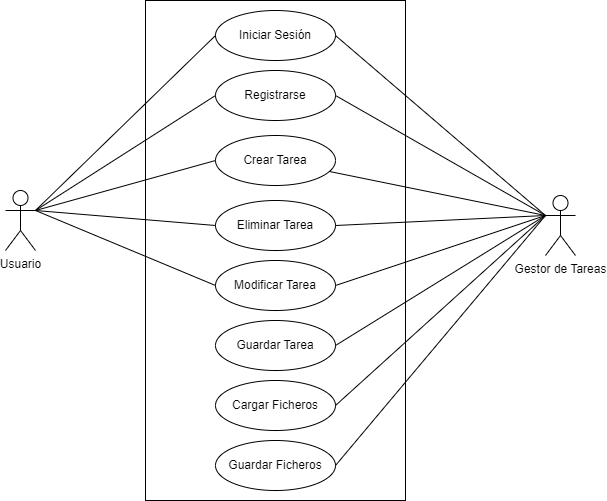

The diagram above was exported from draw.io. Its source (the exported page's mxGraphModel, read from the mxfile embedded in the PNG):
<mxGraphModel dx="1290" dy="581" grid="1" gridSize="10" guides="1" tooltips="1" connect="1" arrows="1" fold="1" page="1" pageScale="1" pageWidth="827" pageHeight="1169" math="0" shadow="0">
  <root>
    <mxCell id="0" />
    <mxCell id="1" parent="0" />
    <mxCell id="-1Z2bcP41kVErmOzAwmr-7" value="Usuario" style="shape=umlActor;verticalLabelPosition=bottom;verticalAlign=top;html=1;outlineConnect=0;" parent="1" vertex="1">
      <mxGeometry x="100" y="240" width="30" height="60" as="geometry" />
    </mxCell>
    <mxCell id="-1Z2bcP41kVErmOzAwmr-10" value="Gestor de Tareas" style="shape=umlActor;verticalLabelPosition=bottom;verticalAlign=top;html=1;outlineConnect=0;" parent="1" vertex="1">
      <mxGeometry x="640" y="245" width="30" height="60" as="geometry" />
    </mxCell>
    <mxCell id="-1Z2bcP41kVErmOzAwmr-18" value="" style="rounded=0;whiteSpace=wrap;html=1;" parent="1" vertex="1">
      <mxGeometry x="240" y="50" width="260" height="500" as="geometry" />
    </mxCell>
    <mxCell id="-1Z2bcP41kVErmOzAwmr-19" value="Iniciar Sesión" style="ellipse;whiteSpace=wrap;html=1;" parent="1" vertex="1">
      <mxGeometry x="310" y="60" width="120" height="50" as="geometry" />
    </mxCell>
    <mxCell id="-1Z2bcP41kVErmOzAwmr-21" value="Registrarse" style="ellipse;whiteSpace=wrap;html=1;" parent="1" vertex="1">
      <mxGeometry x="310" y="120" width="120" height="50" as="geometry" />
    </mxCell>
    <mxCell id="-1Z2bcP41kVErmOzAwmr-22" value="Crear Tarea" style="ellipse;whiteSpace=wrap;html=1;" parent="1" vertex="1">
      <mxGeometry x="310" y="185" width="120" height="50" as="geometry" />
    </mxCell>
    <mxCell id="-1Z2bcP41kVErmOzAwmr-23" value="Eliminar Tarea" style="ellipse;whiteSpace=wrap;html=1;" parent="1" vertex="1">
      <mxGeometry x="310" y="250" width="120" height="50" as="geometry" />
    </mxCell>
    <mxCell id="-1Z2bcP41kVErmOzAwmr-24" value="Modificar Tarea" style="ellipse;whiteSpace=wrap;html=1;" parent="1" vertex="1">
      <mxGeometry x="310" y="310" width="120" height="50" as="geometry" />
    </mxCell>
    <mxCell id="-1Z2bcP41kVErmOzAwmr-25" value="" style="endArrow=none;html=1;rounded=0;entryX=0;entryY=0.5;entryDx=0;entryDy=0;exitX=1;exitY=0.3333333333333333;exitDx=0;exitDy=0;exitPerimeter=0;" parent="1" source="-1Z2bcP41kVErmOzAwmr-7" target="-1Z2bcP41kVErmOzAwmr-19" edge="1">
      <mxGeometry width="50" height="50" relative="1" as="geometry">
        <mxPoint x="190" y="220" as="sourcePoint" />
        <mxPoint x="440" y="210" as="targetPoint" />
      </mxGeometry>
    </mxCell>
    <mxCell id="-1Z2bcP41kVErmOzAwmr-26" value="" style="endArrow=none;html=1;rounded=0;exitX=1;exitY=0.3333333333333333;exitDx=0;exitDy=0;exitPerimeter=0;entryX=0;entryY=0.5;entryDx=0;entryDy=0;" parent="1" source="-1Z2bcP41kVErmOzAwmr-7" target="-1Z2bcP41kVErmOzAwmr-21" edge="1">
      <mxGeometry width="50" height="50" relative="1" as="geometry">
        <mxPoint x="390" y="260" as="sourcePoint" />
        <mxPoint x="440" y="210" as="targetPoint" />
      </mxGeometry>
    </mxCell>
    <mxCell id="-1Z2bcP41kVErmOzAwmr-27" value="" style="endArrow=none;html=1;rounded=0;exitX=1;exitY=0.3333333333333333;exitDx=0;exitDy=0;exitPerimeter=0;entryX=0;entryY=0.5;entryDx=0;entryDy=0;" parent="1" source="-1Z2bcP41kVErmOzAwmr-7" target="-1Z2bcP41kVErmOzAwmr-22" edge="1">
      <mxGeometry width="50" height="50" relative="1" as="geometry">
        <mxPoint x="390" y="260" as="sourcePoint" />
        <mxPoint x="440" y="210" as="targetPoint" />
      </mxGeometry>
    </mxCell>
    <mxCell id="-1Z2bcP41kVErmOzAwmr-29" value="" style="endArrow=none;html=1;rounded=0;exitX=1;exitY=0.3333333333333333;exitDx=0;exitDy=0;exitPerimeter=0;entryX=0;entryY=0.5;entryDx=0;entryDy=0;" parent="1" source="-1Z2bcP41kVErmOzAwmr-7" target="-1Z2bcP41kVErmOzAwmr-23" edge="1">
      <mxGeometry width="50" height="50" relative="1" as="geometry">
        <mxPoint x="390" y="260" as="sourcePoint" />
        <mxPoint x="440" y="210" as="targetPoint" />
      </mxGeometry>
    </mxCell>
    <mxCell id="-1Z2bcP41kVErmOzAwmr-30" value="" style="endArrow=none;html=1;rounded=0;exitX=1;exitY=0.3333333333333333;exitDx=0;exitDy=0;exitPerimeter=0;entryX=0;entryY=0.5;entryDx=0;entryDy=0;" parent="1" source="-1Z2bcP41kVErmOzAwmr-7" target="-1Z2bcP41kVErmOzAwmr-24" edge="1">
      <mxGeometry width="50" height="50" relative="1" as="geometry">
        <mxPoint x="390" y="360" as="sourcePoint" />
        <mxPoint x="440" y="310" as="targetPoint" />
      </mxGeometry>
    </mxCell>
    <mxCell id="-1Z2bcP41kVErmOzAwmr-31" value="" style="endArrow=none;html=1;rounded=0;exitX=0;exitY=0.3333333333333333;exitDx=0;exitDy=0;exitPerimeter=0;" parent="1" source="-1Z2bcP41kVErmOzAwmr-10" target="-1Z2bcP41kVErmOzAwmr-22" edge="1">
      <mxGeometry width="50" height="50" relative="1" as="geometry">
        <mxPoint x="390" y="260" as="sourcePoint" />
        <mxPoint x="440" y="210" as="targetPoint" />
      </mxGeometry>
    </mxCell>
    <mxCell id="-1Z2bcP41kVErmOzAwmr-32" value="" style="endArrow=none;html=1;rounded=0;exitX=0;exitY=0.3333333333333333;exitDx=0;exitDy=0;exitPerimeter=0;entryX=1;entryY=0.5;entryDx=0;entryDy=0;" parent="1" source="-1Z2bcP41kVErmOzAwmr-10" target="-1Z2bcP41kVErmOzAwmr-23" edge="1">
      <mxGeometry width="50" height="50" relative="1" as="geometry">
        <mxPoint x="390" y="260" as="sourcePoint" />
        <mxPoint x="440" y="210" as="targetPoint" />
      </mxGeometry>
    </mxCell>
    <mxCell id="-1Z2bcP41kVErmOzAwmr-33" value="" style="endArrow=none;html=1;rounded=0;exitX=0;exitY=0.3333333333333333;exitDx=0;exitDy=0;exitPerimeter=0;entryX=1;entryY=0.5;entryDx=0;entryDy=0;" parent="1" source="-1Z2bcP41kVErmOzAwmr-10" target="-1Z2bcP41kVErmOzAwmr-24" edge="1">
      <mxGeometry width="50" height="50" relative="1" as="geometry">
        <mxPoint x="390" y="260" as="sourcePoint" />
        <mxPoint x="440" y="210" as="targetPoint" />
      </mxGeometry>
    </mxCell>
    <mxCell id="am1O3XLmQiZj7L-8bRgJ-1" value="Cargar Ficheros" style="ellipse;whiteSpace=wrap;html=1;" parent="1" vertex="1">
      <mxGeometry x="310" y="430" width="120" height="50" as="geometry" />
    </mxCell>
    <mxCell id="am1O3XLmQiZj7L-8bRgJ-2" value="Guardar Ficheros" style="ellipse;whiteSpace=wrap;html=1;" parent="1" vertex="1">
      <mxGeometry x="310" y="490" width="120" height="50" as="geometry" />
    </mxCell>
    <mxCell id="am1O3XLmQiZj7L-8bRgJ-4" value="" style="endArrow=none;html=1;rounded=0;entryX=1;entryY=0.5;entryDx=0;entryDy=0;exitX=0;exitY=0.3333333333333333;exitDx=0;exitDy=0;exitPerimeter=0;" parent="1" source="-1Z2bcP41kVErmOzAwmr-10" target="am1O3XLmQiZj7L-8bRgJ-1" edge="1">
      <mxGeometry width="50" height="50" relative="1" as="geometry">
        <mxPoint x="560" y="350" as="sourcePoint" />
        <mxPoint x="440" y="350" as="targetPoint" />
      </mxGeometry>
    </mxCell>
    <mxCell id="am1O3XLmQiZj7L-8bRgJ-6" value="" style="endArrow=none;html=1;rounded=0;exitX=0;exitY=0.3333333333333333;exitDx=0;exitDy=0;exitPerimeter=0;entryX=1;entryY=0.5;entryDx=0;entryDy=0;" parent="1" source="-1Z2bcP41kVErmOzAwmr-10" target="am1O3XLmQiZj7L-8bRgJ-2" edge="1">
      <mxGeometry width="50" height="50" relative="1" as="geometry">
        <mxPoint x="390" y="400" as="sourcePoint" />
        <mxPoint x="440" y="350" as="targetPoint" />
      </mxGeometry>
    </mxCell>
    <mxCell id="am1O3XLmQiZj7L-8bRgJ-7" value="" style="endArrow=none;html=1;rounded=0;exitX=0;exitY=0.3333333333333333;exitDx=0;exitDy=0;exitPerimeter=0;entryX=1;entryY=0.5;entryDx=0;entryDy=0;" parent="1" source="-1Z2bcP41kVErmOzAwmr-10" target="-1Z2bcP41kVErmOzAwmr-19" edge="1">
      <mxGeometry width="50" height="50" relative="1" as="geometry">
        <mxPoint x="390" y="300" as="sourcePoint" />
        <mxPoint x="440" y="250" as="targetPoint" />
      </mxGeometry>
    </mxCell>
    <mxCell id="am1O3XLmQiZj7L-8bRgJ-8" value="" style="endArrow=none;html=1;rounded=0;exitX=0;exitY=0.3333333333333333;exitDx=0;exitDy=0;exitPerimeter=0;entryX=1;entryY=0.5;entryDx=0;entryDy=0;" parent="1" source="-1Z2bcP41kVErmOzAwmr-10" target="-1Z2bcP41kVErmOzAwmr-21" edge="1">
      <mxGeometry width="50" height="50" relative="1" as="geometry">
        <mxPoint x="390" y="300" as="sourcePoint" />
        <mxPoint x="440" y="250" as="targetPoint" />
      </mxGeometry>
    </mxCell>
    <mxCell id="JjL56a2op3sfvtJmTY_B-1" value="Guardar Tarea" style="ellipse;whiteSpace=wrap;html=1;" parent="1" vertex="1">
      <mxGeometry x="310" y="370" width="120" height="50" as="geometry" />
    </mxCell>
    <mxCell id="Tzhck-ozUruuR_GPG0hz-1" value="" style="endArrow=none;html=1;rounded=0;exitX=0;exitY=0.3333333333333333;exitDx=0;exitDy=0;exitPerimeter=0;entryX=1;entryY=0.5;entryDx=0;entryDy=0;" parent="1" source="-1Z2bcP41kVErmOzAwmr-10" target="JjL56a2op3sfvtJmTY_B-1" edge="1">
      <mxGeometry width="50" height="50" relative="1" as="geometry">
        <mxPoint x="390" y="400" as="sourcePoint" />
        <mxPoint x="440" y="350" as="targetPoint" />
      </mxGeometry>
    </mxCell>
  </root>
</mxGraphModel>